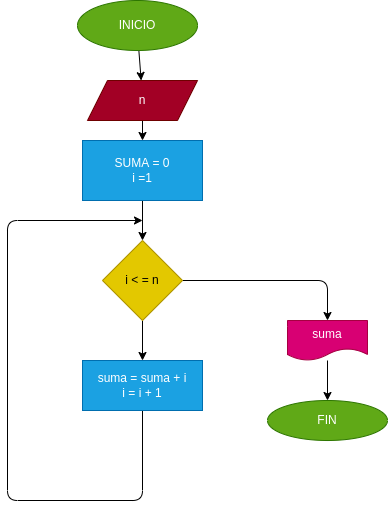

The diagram above was exported from draw.io. Its source (the exported page's mxGraphModel, read from the mxfile embedded in the PNG):
<mxGraphModel dx="662" dy="409" grid="1" gridSize="10" guides="1" tooltips="1" connect="1" arrows="1" fold="1" page="1" pageScale="1" pageWidth="3300" pageHeight="4681" math="0" shadow="0">
  <root>
    <mxCell id="0" />
    <mxCell id="1" parent="0" />
    <mxCell id="4" value="" style="edgeStyle=none;html=1;" edge="1" parent="1" source="2" target="3">
      <mxGeometry relative="1" as="geometry" />
    </mxCell>
    <mxCell id="2" value="INICIO" style="ellipse;whiteSpace=wrap;html=1;fillColor=#60a917;fontColor=#ffffff;strokeColor=#2D7600;" vertex="1" parent="1">
      <mxGeometry x="790" y="20" width="120" height="50" as="geometry" />
    </mxCell>
    <mxCell id="6" value="" style="edgeStyle=none;html=1;" edge="1" parent="1" source="3" target="5">
      <mxGeometry relative="1" as="geometry" />
    </mxCell>
    <mxCell id="3" value="n" style="shape=parallelogram;perimeter=parallelogramPerimeter;whiteSpace=wrap;html=1;fixedSize=1;fillColor=#a20025;fontColor=#ffffff;strokeColor=#6F0000;" vertex="1" parent="1">
      <mxGeometry x="800" y="100" width="110" height="40" as="geometry" />
    </mxCell>
    <mxCell id="8" value="" style="edgeStyle=none;html=1;" edge="1" parent="1" source="5" target="7">
      <mxGeometry relative="1" as="geometry" />
    </mxCell>
    <mxCell id="5" value="SUMA = 0&lt;br&gt;i =1" style="whiteSpace=wrap;html=1;fillColor=#1ba1e2;fontColor=#ffffff;strokeColor=#006EAF;" vertex="1" parent="1">
      <mxGeometry x="795" y="160" width="120" height="60" as="geometry" />
    </mxCell>
    <mxCell id="10" value="" style="edgeStyle=none;html=1;" edge="1" parent="1" source="7" target="9">
      <mxGeometry relative="1" as="geometry" />
    </mxCell>
    <mxCell id="12" value="" style="edgeStyle=none;html=1;" edge="1" parent="1" source="7" target="11">
      <mxGeometry relative="1" as="geometry">
        <Array as="points">
          <mxPoint x="1040" y="300" />
        </Array>
      </mxGeometry>
    </mxCell>
    <mxCell id="7" value="i &amp;lt; = n" style="rhombus;whiteSpace=wrap;html=1;fillColor=#e3c800;fontColor=#000000;strokeColor=#B09500;" vertex="1" parent="1">
      <mxGeometry x="815" y="260" width="80" height="80" as="geometry" />
    </mxCell>
    <mxCell id="18" value="" style="edgeStyle=none;html=1;" edge="1" parent="1" source="9">
      <mxGeometry relative="1" as="geometry">
        <mxPoint x="855" y="240" as="targetPoint" />
        <Array as="points">
          <mxPoint x="855" y="520" />
          <mxPoint x="720" y="520" />
          <mxPoint x="720" y="240" />
        </Array>
      </mxGeometry>
    </mxCell>
    <mxCell id="9" value="suma = suma + i&lt;br&gt;i = i + 1" style="whiteSpace=wrap;html=1;fillColor=#1ba1e2;fontColor=#ffffff;strokeColor=#006EAF;" vertex="1" parent="1">
      <mxGeometry x="795" y="380" width="120" height="50" as="geometry" />
    </mxCell>
    <mxCell id="14" value="" style="edgeStyle=none;html=1;" edge="1" parent="1" source="11" target="13">
      <mxGeometry relative="1" as="geometry" />
    </mxCell>
    <mxCell id="11" value="suma" style="shape=document;whiteSpace=wrap;html=1;boundedLbl=1;fillColor=#d80073;fontColor=#ffffff;strokeColor=#A50040;" vertex="1" parent="1">
      <mxGeometry x="1000" y="340" width="80" height="40" as="geometry" />
    </mxCell>
    <mxCell id="13" value="FIN" style="ellipse;whiteSpace=wrap;html=1;fillColor=#60a917;fontColor=#ffffff;strokeColor=#2D7600;" vertex="1" parent="1">
      <mxGeometry x="980" y="420" width="120" height="40" as="geometry" />
    </mxCell>
  </root>
</mxGraphModel>